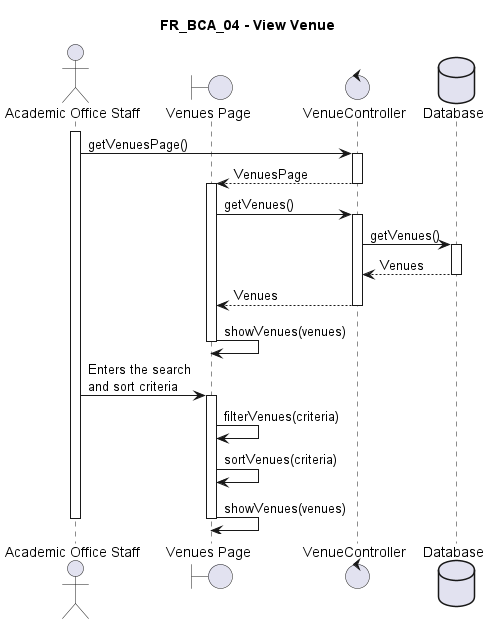

The diagram above was rendered by PlantUML. Its source (embedded in the PNG):
@startuml FR_BCA_04
title FR_BCA_04 - View Venue
skinparam maxMessageSize 125

actor "Academic Office Staff" as eu
boundary "Venues Page" as fe
control "VenueController" as ct
database "Database" as db

activate eu

eu -> ct ++ : getVenuesPage()
ct --> fe -- : VenuesPage

activate fe
fe -> ct ++ : getVenues()
ct -> db ++ : getVenues()
db --> ct -- : Venues
ct --> fe -- : Venues
fe -> fe -- : showVenues(venues)

eu -> fe ++ : Enters the search and sort criteria
fe -> fe : filterVenues(criteria)
fe -> fe : sortVenues(criteria)
fe -> fe -- : showVenues(venues)

deactivate eu

@enduml